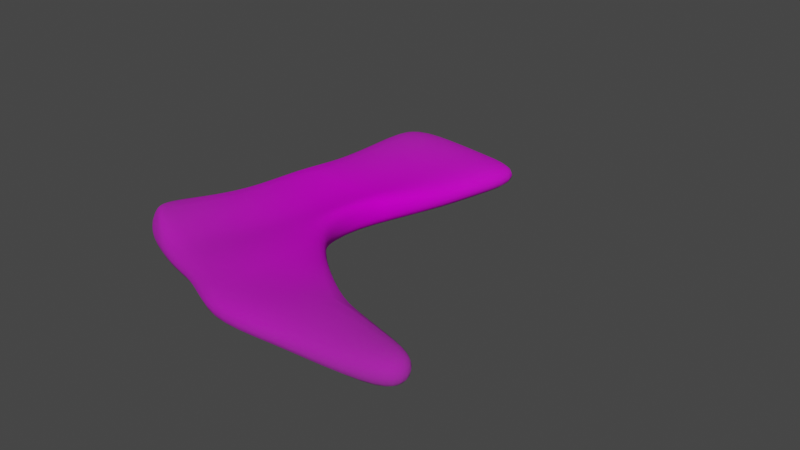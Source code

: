 # Source: sock.blend  (saved by Blender 2.80.41; exported with 4.5.12 LTS)
import bpy
from mathutils import Matrix  # noqa: F401  (used for matrix-valued properties, if any)

bpy.ops.wm.read_factory_settings(use_empty=True)
scene = bpy.context.scene
scene.name = 'Scene'

# ---- collections
col_collection = bpy.data.collections.new('Collection'); scene.collection.children.link(col_collection)

# ---- images (referenced by path relative to the original .blend; pixels are not part of the script)
import os
ASSET_DIR = os.environ.get("B2B_ASSET_DIR", "")  # directory of the original .blend (textures are referenced by path, not embedded)
HERE = os.path.dirname(os.path.abspath(__file__))  # packed textures are extracted next to this script under _unpacked/

def load_image(name, relpath, width, height, colorspace="sRGB"):
    """Load a texture the original file referenced (path relative to the .blend, or extracted next to this script)."""
    p = next((c for c in (os.path.join(HERE, relpath), os.path.join(ASSET_DIR, relpath)) if relpath and os.path.exists(c)), "")
    if p:
        img = bpy.data.images.load(p, check_existing=True)
        img.name = name
    else:  # same state as the original file: an image datablock whose file is absent (Cycles renders it pink)
        img = bpy.data.images.new(name, width, height)
        img.source = "FILE"
        img.filepath = "//" + (relpath or name)
    img.colorspace_settings.name = colorspace
    return img
img_f2020_1__jpg = load_image('F2020_1_.jpg', 'F2020_1_.jpg', 1024, 1024, 'sRGB')

# ---- materials (node trees are filled in below, after node groups)
mat_f2020_1 = bpy.data.materials.new('F2020_1_')
mat_f2020_1.use_transparent_shadow = False
mat_f2020_1.roughness = 0.25

# ---- material node trees
mat_f2020_1.use_nodes = True; mat_f2020_1.node_tree.nodes.clear()
_N = mat_f2020_1.node_tree.nodes; _L = mat_f2020_1.node_tree.links
n0 = _N.new('ShaderNodeOutputMaterial'); n0.name = 'Material Output'; n0.location = (300, 300)
n1 = _N.new('ShaderNodeTexImage'); n1.name = 'Image Texture'; n1.location = (-400, 60)
n1.image = img_f2020_1__jpg
n1.extension = 'CLIP'
n2 = _N.new('ShaderNodeBsdfDiffuse'); n2.name = 'Diffuse BSDF'; n2.location = (-200, 60)
n3 = _N.new('ShaderNodeBsdfTransparent'); n3.name = 'Transparent BSDF'; n3.location = (-200, 240)
n4 = _N.new('ShaderNodeMixShader'); n4.name = 'Mix Shader'; n4.location = (0, 300)
_L.new(n1.outputs[0], n2.inputs[0])
_L.new(n1.outputs[1], n4.inputs[0])
_L.new(n3.outputs[0], n4.inputs[1])
_L.new(n2.outputs[0], n4.inputs[2])
_L.new(n4.outputs[0], n0.inputs[0])
n0.is_active_output = True

# ---- world
world_world = bpy.data.worlds.new('World'); scene.world = world_world
world_world.use_nodes = True; world_world.node_tree.nodes.clear()
_N = world_world.node_tree.nodes; _L = world_world.node_tree.links
n0 = _N.new('ShaderNodeOutputWorld'); n0.name = 'World Output'; n0.location = (300, 300)
n1 = _N.new('ShaderNodeBackground'); n1.name = 'Background'; n1.location = (10, 300)
n1.inputs[0].default_value = (0.05088, 0.05088, 0.05088, 1.0)
_L.new(n1.outputs[0], n0.inputs[0])
n0.is_active_output = True
world_world.color = (0.05088, 0.05088, 0.05088)
world_world.use_sun_shadow = False
world_world.sun_shadow_jitter_overblur = 0.0

# ---- meshes
me_f2020_1 = bpy.data.meshes.new('F2020_1_')
me_f2020_1.from_pydata([(-0.2935, -0.3096, 0.03012), (-0.2602, -0.3305, 0.02859), (0.03778, -0.4877, 0.05487), (0.1582, -0.4898, 0.06555), (0.286, -0.4895, 0.07096), (0.3578, -0.4662, 0.07183), (-0.3094, -0.2698, 0.02804), (-0.3078, -0.2274, 0.01865), (-0.2845, -0.125, 0.0), (-0.2775, 0.0, 0.0), (-0.2921, 0.1142, -0.02735), (-0.3017, 0.2363, -0.03488), (-0.3034, 0.3605, -0.03691), (-0.1904, -0.3759, 0.008378), (-0.125, -0.25, 0.0), (-0.125, -0.125, 0.0), (-0.1346, -0.007605, -0.01933), (-0.1424, 0.1113, -0.03491), (-0.1456, 0.2337, -0.04142), (-0.1862, 0.364, -0.04232), (-0.08073, -0.4189, 0.03489), (-0.0657, -0.2918, 0.02998), (-0.06946, -0.221, 0.01673), (-0.08623, -0.05749, 0.0), (-0.1066, 0.1111, -0.0354), (-0.1136, 0.2336, -0.04181), (-0.08585, 0.3487, -0.04367), (0.2047, -0.3651, 0.06659), (0.1243, -0.3228, 0.05967), (-0.02518, -0.1973, 0.02601), (-0.073, -0.07428, 0.0), (-0.04361, 0.1111, -0.03527), (-0.0212, 0.2337, -0.04138), (0.004237, 0.3319, -0.04259), (0.2856, -0.3931, 0.07021), (0.3526, -0.4184, 0.07148)], [], [(0, 1, 13, 6), (6, 13, 14, 7), (7, 14, 15, 8), (8, 15, 16, 9), (9, 16, 17, 10), (10, 17, 18, 11), (11, 18, 19, 12), (13, 20, 21, 14), (14, 21, 22, 15), (15, 22, 23, 16), (16, 23, 24, 17), (17, 24, 25, 18), (18, 25, 26, 19), (2, 3, 27, 20), (20, 27, 28, 21), (21, 28, 29, 22), (22, 29, 30, 23), (23, 30, 31, 24), (24, 31, 32, 25), (25, 32, 33, 26), (3, 4, 34, 27), (4, 5, 35, 34)])
me_f2020_1.polygons.foreach_set('use_smooth', [True] * 22)
_uv = me_f2020_1.uv_layers.new(name='UVMap')
_uv.uv.foreach_set('vector', [0.1952, 0.1539, 0.2291, 0.1349, 0.3064, 0.114, 0.1801, 0.1963, 0.1801, 0.1963, 0.3064, 0.114, 0.375, 0.25, 0.1852, 0.25, 0.1852, 0.25, 0.375, 0.25, 0.375, 0.375, 0.2155, 0.375, 0.2155, 0.375, 0.375, 0.375, 0.375, 0.5, 0.2225, 0.5, 0.2225, 0.5, 0.375, 0.5, 0.375, 0.625, 0.2215, 0.625, 0.2215, 0.625, 0.375, 0.625, 0.375, 0.75, 0.2157, 0.75, 0.2157, 0.75, 0.375, 0.75, 0.3349, 0.8806, 0.2149, 0.875, 0.3064, 0.114, 0.4016, 0.07909, 0.4191, 0.2064, 0.375, 0.25, 0.375, 0.25, 0.4191, 0.2064, 0.4221, 0.278, 0.375, 0.375, 0.375, 0.375, 0.4221, 0.278, 0.4138, 0.4425, 0.375, 0.5, 0.375, 0.5, 0.4138, 0.4425, 0.411, 0.625, 0.375, 0.625, 0.375, 0.625, 0.411, 0.625, 0.4072, 0.75, 0.375, 0.75, 0.375, 0.75, 0.4072, 0.75, 0.4359, 0.8659, 0.3349, 0.8806, 0.51, 0.00911, 0.625, 0.006325, 0.6709, 0.1309, 0.4016, 0.07909, 0.4016, 0.07909, 0.6709, 0.1309, 0.594, 0.1737, 0.4191, 0.2064, 0.4191, 0.2064, 0.594, 0.1737, 0.4616, 0.3012, 0.4221, 0.278, 0.4221, 0.278, 0.4616, 0.3012, 0.427, 0.4257, 0.4138, 0.4425, 0.4138, 0.4425, 0.427, 0.4257, 0.4739, 0.625, 0.411, 0.625, 0.411, 0.625, 0.4739, 0.625, 0.4994, 0.75, 0.4072, 0.75, 0.4072, 0.75, 0.4994, 0.75, 0.5254, 0.8486, 0.4359, 0.8659, 0.625, 0.006325, 0.75, 0.006288, 0.75, 0.1027, 0.6709, 0.1309, 0.75, 0.006288, 0.8214, 0.0296, 0.8164, 0.07739, 0.75, 0.1027])
me_f2020_1.materials.append(mat_f2020_1)
me_f2020_1.use_remesh_preserve_volume = False
me_f2020_1.use_remesh_preserve_attributes = False
me_f2020_1.use_mirror_vertex_groups = False
me_f2020_1.update()

# ---- objects
ob_f2020_1 = bpy.data.objects.new('F2020_1_', me_f2020_1)

# ---- transforms, parenting, visibility, modifiers, constraints
ob_f2020_1.location = (0.0, 0.0, 0.0)
ob_f2020_1.lineart.crease_threshold = 0.0
_m = ob_f2020_1.modifiers.new('Solidify', 'SOLIDIFY')
_m.thickness = 0.05
_m.offset = 0.0
_m.nonmanifold_thickness_mode = 'FIXED'
_m.nonmanifold_merge_threshold = 0.0003
_m = ob_f2020_1.modifiers.new('Subdivision', 'SUBSURF')
_m.uv_smooth = 'PRESERVE_CORNERS'
_m.levels = 2
_m.show_only_control_edges = False

# ---- collection membership
col_collection.objects.link(ob_f2020_1)

# ---- scene / render settings (as saved in the file)
scene.frame_start = 1; scene.frame_end = 250; scene.frame_set(1)
scene.render.engine = 'BLENDER_EEVEE_NEXT'
scene.render.motion_blur_shutter = 1.0
scene.cycles.use_denoising = False
scene.cycles.samples = 128
scene.cycles.sampling_pattern = 'TABULATED_SOBOL'
scene.cycles.use_adaptive_sampling = False
scene.cycles.use_light_tree = False
scene.view_settings.view_transform = 'Filmic'
bpy.context.view_layer.update()

# ---- added for rendering (the .blend has no active camera and no usable light): camera, sun
cam_auto = bpy.data.cameras.new('AutoCamera')
cam_auto.lens = 50.0
cam_auto.sensor_width = 36.0
cam_auto.clip_end = 1000.0
ob_auto_camera = bpy.data.objects.new('AutoCamera', cam_auto)
scene.collection.objects.link(ob_auto_camera)
ob_auto_camera.location = (1.04003, -1.28481, 0.828505)
ob_auto_camera.rotation_euler = (1.09748, -7.21219e-08, 0.694738)
scene.camera = ob_auto_camera
light_auto_sun = bpy.data.lights.new('AutoSun', 'SUN')
light_auto_sun.energy = 3.0
light_auto_sun.angle = 0.0523599
ob_auto_sun = bpy.data.objects.new('AutoSun', light_auto_sun)
scene.collection.objects.link(ob_auto_sun)
ob_auto_sun.rotation_euler = (0.872665, 0.174533, 0.523599)
bpy.context.view_layer.update()
